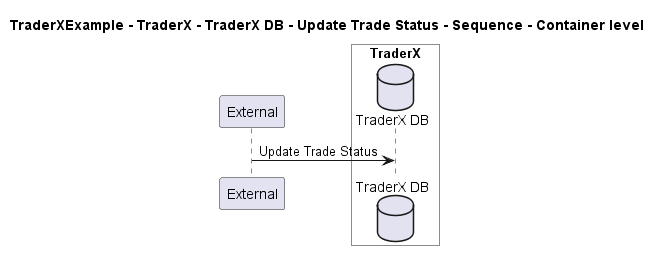

The diagram above was rendered by PlantUML. Its source (embedded in the PNG):
@startuml

title TraderXExample - TraderX - TraderX DB - Update Trade Status - Sequence - Container level

participant "External" as C4InterFlow.SoftwareSystems.ExternalSystem

box "TraderX" #White
    database "TraderX DB" as TraderXExample.SoftwareSystems.TraderX.Containers.TraderXDB
end box


C4InterFlow.SoftwareSystems.ExternalSystem -> TraderXExample.SoftwareSystems.TraderX.Containers.TraderXDB : Update Trade Status


@enduml